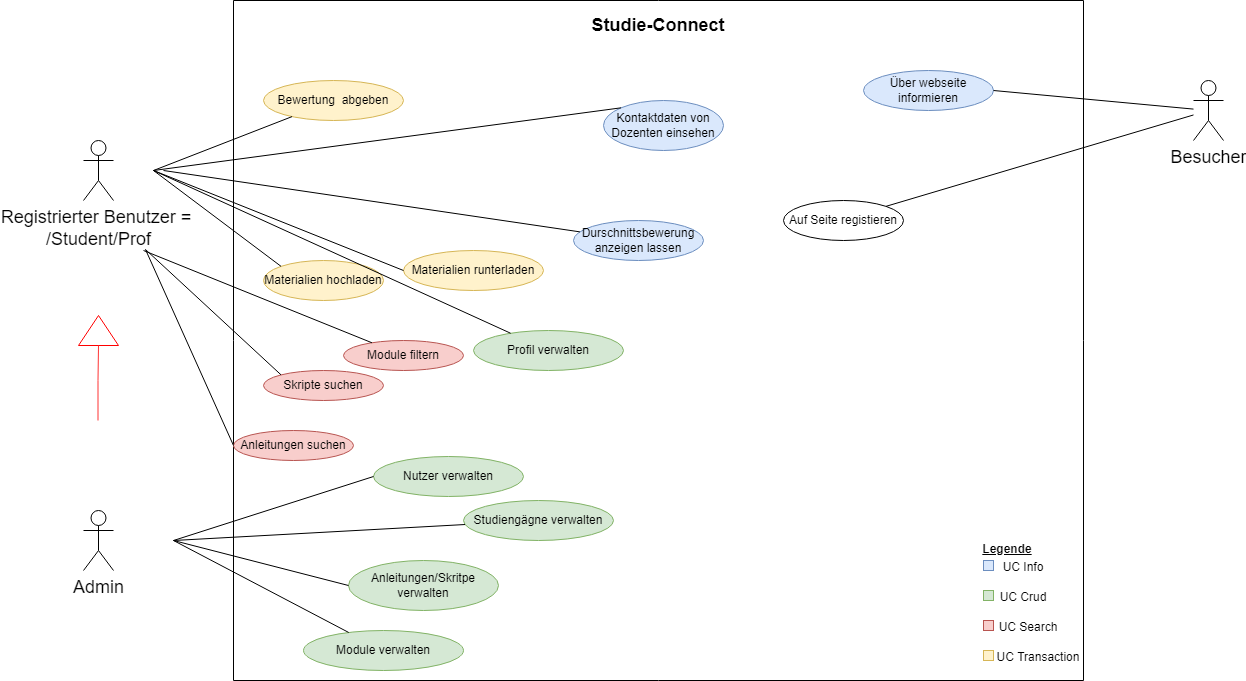

The diagram above was exported from draw.io. Its source (the exported page's mxGraphModel, read from the mxfile embedded in the PNG):
<mxGraphModel dx="998" dy="691" grid="1" gridSize="10" guides="0" tooltips="1" connect="1" arrows="1" fold="1" page="1" pageScale="1" pageWidth="850" pageHeight="1100" math="0" shadow="0">
  <root>
    <mxCell id="0" />
    <mxCell id="1" parent="0" />
    <mxCell id="4Va_ZxyYpcWsriiFRmy7-1" value="" style="swimlane;startSize=0;" parent="1" vertex="1">
      <mxGeometry x="310" y="40" width="850" height="680" as="geometry" />
    </mxCell>
    <mxCell id="4Va_ZxyYpcWsriiFRmy7-2" value="&lt;font style=&quot;font-size: 18px;&quot;&gt;&lt;b&gt;Studie-Connect&lt;/b&gt;&lt;/font&gt;" style="text;html=1;strokeColor=none;fillColor=none;align=center;verticalAlign=middle;whiteSpace=wrap;rounded=0;" parent="4Va_ZxyYpcWsriiFRmy7-1" vertex="1">
      <mxGeometry x="355" y="10" width="140" height="30" as="geometry" />
    </mxCell>
    <mxCell id="4Va_ZxyYpcWsriiFRmy7-16" value="Auf Seite registieren" style="ellipse;whiteSpace=wrap;html=1;fontSize=12;" parent="4Va_ZxyYpcWsriiFRmy7-1" vertex="1">
      <mxGeometry x="550" y="200" width="120" height="40" as="geometry" />
    </mxCell>
    <mxCell id="4Va_ZxyYpcWsriiFRmy7-17" style="edgeStyle=orthogonalEdgeStyle;rounded=0;orthogonalLoop=1;jettySize=auto;html=1;exitX=0.5;exitY=1;exitDx=0;exitDy=0;strokeColor=#000000;fontSize=12;" parent="4Va_ZxyYpcWsriiFRmy7-1" source="4Va_ZxyYpcWsriiFRmy7-16" target="4Va_ZxyYpcWsriiFRmy7-16" edge="1">
      <mxGeometry relative="1" as="geometry" />
    </mxCell>
    <mxCell id="4Va_ZxyYpcWsriiFRmy7-20" value="Materialien hochladen" style="ellipse;whiteSpace=wrap;html=1;strokeColor=#d6b656;fontSize=12;fillColor=#fff2cc;" parent="4Va_ZxyYpcWsriiFRmy7-1" vertex="1">
      <mxGeometry x="30" y="260" width="120" height="40" as="geometry" />
    </mxCell>
    <mxCell id="4Va_ZxyYpcWsriiFRmy7-21" value="Materialien runterladen" style="ellipse;whiteSpace=wrap;html=1;strokeColor=#d6b656;fontSize=12;fillColor=#fff2cc;" parent="4Va_ZxyYpcWsriiFRmy7-1" vertex="1">
      <mxGeometry x="170" y="250" width="140" height="40" as="geometry" />
    </mxCell>
    <mxCell id="4Va_ZxyYpcWsriiFRmy7-26" value="Anleitungen/Skritpe verwalten" style="ellipse;whiteSpace=wrap;html=1;strokeColor=#82b366;fontSize=12;fillColor=#d5e8d4;" parent="4Va_ZxyYpcWsriiFRmy7-1" vertex="1">
      <mxGeometry x="115" y="560" width="150" height="50" as="geometry" />
    </mxCell>
    <mxCell id="4Va_ZxyYpcWsriiFRmy7-38" value="Nutzer verwalten" style="ellipse;whiteSpace=wrap;html=1;strokeColor=#82b366;fontSize=12;fillColor=#d5e8d4;" parent="4Va_ZxyYpcWsriiFRmy7-1" vertex="1">
      <mxGeometry x="140" y="456" width="150" height="40" as="geometry" />
    </mxCell>
    <mxCell id="4Va_ZxyYpcWsriiFRmy7-45" value="" style="endArrow=none;html=1;rounded=0;strokeColor=#000000;fontSize=12;entryX=0;entryY=0.5;entryDx=0;entryDy=0;" parent="4Va_ZxyYpcWsriiFRmy7-1" target="4Va_ZxyYpcWsriiFRmy7-38" edge="1">
      <mxGeometry width="50" height="50" relative="1" as="geometry">
        <mxPoint x="-60" y="540" as="sourcePoint" />
        <mxPoint x="470" y="330" as="targetPoint" />
      </mxGeometry>
    </mxCell>
    <mxCell id="4Va_ZxyYpcWsriiFRmy7-72" value="" style="rounded=0;whiteSpace=wrap;html=1;strokeColor=#6c8ebf;fontSize=16;fillColor=#dae8fc;" parent="4Va_ZxyYpcWsriiFRmy7-1" vertex="1">
      <mxGeometry x="750" y="560" width="10" height="10" as="geometry" />
    </mxCell>
    <mxCell id="4Va_ZxyYpcWsriiFRmy7-73" value="&lt;font style=&quot;font-size: 12px;&quot;&gt;UC Info&lt;/font&gt;" style="text;html=1;strokeColor=none;fillColor=none;align=center;verticalAlign=middle;whiteSpace=wrap;rounded=0;fontSize=16;" parent="4Va_ZxyYpcWsriiFRmy7-1" vertex="1">
      <mxGeometry x="760" y="550" width="60" height="30" as="geometry" />
    </mxCell>
    <mxCell id="4Va_ZxyYpcWsriiFRmy7-74" value="" style="rounded=0;whiteSpace=wrap;html=1;strokeColor=#82b366;fontSize=16;fillColor=#d5e8d4;" parent="4Va_ZxyYpcWsriiFRmy7-1" vertex="1">
      <mxGeometry x="750" y="590" width="10" height="10" as="geometry" />
    </mxCell>
    <mxCell id="4Va_ZxyYpcWsriiFRmy7-75" value="&lt;font style=&quot;font-size: 12px;&quot;&gt;UC Crud&lt;/font&gt;" style="text;html=1;strokeColor=none;fillColor=none;align=center;verticalAlign=middle;whiteSpace=wrap;rounded=0;fontSize=16;" parent="4Va_ZxyYpcWsriiFRmy7-1" vertex="1">
      <mxGeometry x="760" y="580" width="60" height="30" as="geometry" />
    </mxCell>
    <mxCell id="4Va_ZxyYpcWsriiFRmy7-76" value="" style="rounded=0;whiteSpace=wrap;html=1;strokeColor=#b85450;fontSize=16;fillColor=#f8cecc;" parent="4Va_ZxyYpcWsriiFRmy7-1" vertex="1">
      <mxGeometry x="750" y="620" width="10" height="10" as="geometry" />
    </mxCell>
    <mxCell id="4Va_ZxyYpcWsriiFRmy7-77" value="&lt;font style=&quot;font-size: 12px;&quot;&gt;UC Search&lt;/font&gt;" style="text;html=1;strokeColor=none;fillColor=none;align=center;verticalAlign=middle;whiteSpace=wrap;rounded=0;fontSize=16;" parent="4Va_ZxyYpcWsriiFRmy7-1" vertex="1">
      <mxGeometry x="760" y="610" width="70" height="30" as="geometry" />
    </mxCell>
    <mxCell id="4Va_ZxyYpcWsriiFRmy7-78" value="" style="rounded=0;whiteSpace=wrap;html=1;strokeColor=#d6b656;fontSize=16;fillColor=#fff2cc;" parent="4Va_ZxyYpcWsriiFRmy7-1" vertex="1">
      <mxGeometry x="750" y="650" width="10" height="10" as="geometry" />
    </mxCell>
    <mxCell id="4Va_ZxyYpcWsriiFRmy7-79" value="&lt;font style=&quot;font-size: 12px;&quot;&gt;UC Transaction&lt;/font&gt;" style="text;html=1;strokeColor=none;fillColor=none;align=center;verticalAlign=middle;whiteSpace=wrap;rounded=0;fontSize=16;" parent="4Va_ZxyYpcWsriiFRmy7-1" vertex="1">
      <mxGeometry x="760" y="640" width="90" height="30" as="geometry" />
    </mxCell>
    <mxCell id="4Va_ZxyYpcWsriiFRmy7-80" value="&lt;u&gt;&lt;b&gt;Legende&lt;/b&gt;&lt;/u&gt;" style="text;html=1;strokeColor=none;fillColor=none;align=center;verticalAlign=middle;whiteSpace=wrap;rounded=0;fontSize=12;" parent="4Va_ZxyYpcWsriiFRmy7-1" vertex="1">
      <mxGeometry x="744" y="534" width="60" height="30" as="geometry" />
    </mxCell>
    <mxCell id="4Va_ZxyYpcWsriiFRmy7-85" value="Anleitungen suchen" style="ellipse;whiteSpace=wrap;html=1;strokeColor=#b85450;fontSize=12;fillColor=#f8cecc;" parent="4Va_ZxyYpcWsriiFRmy7-1" vertex="1">
      <mxGeometry y="430" width="120" height="30" as="geometry" />
    </mxCell>
    <mxCell id="4Va_ZxyYpcWsriiFRmy7-87" value="Kontaktdaten von Dozenten einsehen" style="ellipse;whiteSpace=wrap;html=1;strokeColor=#6c8ebf;fontSize=12;fillColor=#dae8fc;" parent="4Va_ZxyYpcWsriiFRmy7-1" vertex="1">
      <mxGeometry x="370" y="100" width="120" height="50" as="geometry" />
    </mxCell>
    <mxCell id="nhHCxeyAW87x5KlH035Y-1" value="Skripte suchen" style="ellipse;whiteSpace=wrap;html=1;strokeColor=#b85450;fontSize=12;fillColor=#f8cecc;" vertex="1" parent="4Va_ZxyYpcWsriiFRmy7-1">
      <mxGeometry x="30" y="370" width="120" height="30" as="geometry" />
    </mxCell>
    <mxCell id="nhHCxeyAW87x5KlH035Y-2" value="Studiengägne verwalten" style="ellipse;whiteSpace=wrap;html=1;strokeColor=#82b366;fontSize=12;fillColor=#d5e8d4;" vertex="1" parent="4Va_ZxyYpcWsriiFRmy7-1">
      <mxGeometry x="230" y="500" width="150" height="40" as="geometry" />
    </mxCell>
    <mxCell id="nhHCxeyAW87x5KlH035Y-3" value="Module verwalten" style="ellipse;whiteSpace=wrap;html=1;strokeColor=#82b366;fontSize=12;fillColor=#d5e8d4;" vertex="1" parent="4Va_ZxyYpcWsriiFRmy7-1">
      <mxGeometry x="70" y="630" width="160" height="40" as="geometry" />
    </mxCell>
    <mxCell id="nhHCxeyAW87x5KlH035Y-7" value="Über webseite informieren" style="ellipse;whiteSpace=wrap;html=1;strokeColor=#6c8ebf;fontSize=12;fillColor=#dae8fc;" vertex="1" parent="4Va_ZxyYpcWsriiFRmy7-1">
      <mxGeometry x="630" y="70" width="130" height="40" as="geometry" />
    </mxCell>
    <mxCell id="nhHCxeyAW87x5KlH035Y-12" value="Bewertung&amp;nbsp; abgeben" style="ellipse;whiteSpace=wrap;html=1;strokeColor=#d6b656;fontSize=12;fillColor=#fff2cc;" vertex="1" parent="4Va_ZxyYpcWsriiFRmy7-1">
      <mxGeometry x="30" y="80" width="140" height="40" as="geometry" />
    </mxCell>
    <mxCell id="nhHCxeyAW87x5KlH035Y-13" value="Durschnittsbewerung anzeigen lassen" style="ellipse;whiteSpace=wrap;html=1;strokeColor=#6c8ebf;fontSize=12;fillColor=#dae8fc;" vertex="1" parent="4Va_ZxyYpcWsriiFRmy7-1">
      <mxGeometry x="340" y="220" width="130" height="40" as="geometry" />
    </mxCell>
    <mxCell id="nhHCxeyAW87x5KlH035Y-16" value="Profil verwalten" style="ellipse;whiteSpace=wrap;html=1;strokeColor=#82b366;fontSize=12;fillColor=#d5e8d4;" vertex="1" parent="4Va_ZxyYpcWsriiFRmy7-1">
      <mxGeometry x="240" y="330" width="150" height="40" as="geometry" />
    </mxCell>
    <mxCell id="nhHCxeyAW87x5KlH035Y-18" value="Module filtern" style="ellipse;whiteSpace=wrap;html=1;strokeColor=#b85450;fontSize=12;fillColor=#f8cecc;" vertex="1" parent="4Va_ZxyYpcWsriiFRmy7-1">
      <mxGeometry x="110" y="340" width="120" height="30" as="geometry" />
    </mxCell>
    <mxCell id="4Va_ZxyYpcWsriiFRmy7-3" value="Registrierter Benutzer = &lt;br&gt;/Student/Prof" style="shape=umlActor;verticalLabelPosition=bottom;verticalAlign=top;html=1;outlineConnect=0;fontSize=18;" parent="1" vertex="1">
      <mxGeometry x="160" y="180" width="30" height="60" as="geometry" />
    </mxCell>
    <mxCell id="4Va_ZxyYpcWsriiFRmy7-5" value="Admin" style="shape=umlActor;verticalLabelPosition=bottom;verticalAlign=top;html=1;outlineConnect=0;fontSize=18;" parent="1" vertex="1">
      <mxGeometry x="160" y="550" width="30" height="60" as="geometry" />
    </mxCell>
    <mxCell id="4Va_ZxyYpcWsriiFRmy7-7" value="" style="triangle;whiteSpace=wrap;html=1;fontSize=18;rotation=-90;strokeColor=#FF0000;" parent="1" vertex="1">
      <mxGeometry x="160" y="350" width="30" height="40" as="geometry" />
    </mxCell>
    <mxCell id="4Va_ZxyYpcWsriiFRmy7-8" value="" style="endArrow=none;html=1;rounded=0;fontSize=18;entryX=0;entryY=0.5;entryDx=0;entryDy=0;strokeColor=#FF3333;" parent="1" target="4Va_ZxyYpcWsriiFRmy7-7" edge="1">
      <mxGeometry width="50" height="50" relative="1" as="geometry">
        <mxPoint x="174.5" y="460" as="sourcePoint" />
        <mxPoint x="174.5" y="390" as="targetPoint" />
        <Array as="points">
          <mxPoint x="174.5" y="420" />
        </Array>
      </mxGeometry>
    </mxCell>
    <mxCell id="4Va_ZxyYpcWsriiFRmy7-15" value="" style="endArrow=none;html=1;rounded=0;strokeColor=#000000;fontSize=12;entryX=1;entryY=0;entryDx=0;entryDy=0;" parent="1" target="4Va_ZxyYpcWsriiFRmy7-16" edge="1" source="nhHCxeyAW87x5KlH035Y-8">
      <mxGeometry width="50" height="50" relative="1" as="geometry">
        <mxPoint x="230" y="210" as="sourcePoint" />
        <mxPoint x="940" y="290" as="targetPoint" />
      </mxGeometry>
    </mxCell>
    <mxCell id="4Va_ZxyYpcWsriiFRmy7-22" value="" style="endArrow=none;html=1;rounded=0;strokeColor=#000000;fontSize=12;entryX=0;entryY=0.5;entryDx=0;entryDy=0;" parent="1" target="4Va_ZxyYpcWsriiFRmy7-21" edge="1">
      <mxGeometry width="50" height="50" relative="1" as="geometry">
        <mxPoint x="230" y="210" as="sourcePoint" />
        <mxPoint x="770" y="340" as="targetPoint" />
      </mxGeometry>
    </mxCell>
    <mxCell id="4Va_ZxyYpcWsriiFRmy7-23" value="" style="endArrow=none;html=1;rounded=0;strokeColor=#000000;fontSize=12;entryX=0;entryY=0;entryDx=0;entryDy=0;" parent="1" target="4Va_ZxyYpcWsriiFRmy7-20" edge="1">
      <mxGeometry width="50" height="50" relative="1" as="geometry">
        <mxPoint x="230" y="210" as="sourcePoint" />
        <mxPoint x="770" y="340" as="targetPoint" />
      </mxGeometry>
    </mxCell>
    <mxCell id="4Va_ZxyYpcWsriiFRmy7-27" value="" style="endArrow=none;html=1;rounded=0;strokeColor=#000000;fontSize=12;entryX=0;entryY=0.5;entryDx=0;entryDy=0;" parent="1" target="4Va_ZxyYpcWsriiFRmy7-26" edge="1">
      <mxGeometry width="50" height="50" relative="1" as="geometry">
        <mxPoint x="250" y="580" as="sourcePoint" />
        <mxPoint x="770" y="330" as="targetPoint" />
      </mxGeometry>
    </mxCell>
    <mxCell id="4Va_ZxyYpcWsriiFRmy7-82" value="" style="endArrow=none;html=1;rounded=0;strokeColor=#000000;fontSize=12;entryX=0;entryY=0;entryDx=0;entryDy=0;" parent="1" target="nhHCxeyAW87x5KlH035Y-1" edge="1">
      <mxGeometry width="50" height="50" relative="1" as="geometry">
        <mxPoint x="222" y="289" as="sourcePoint" />
        <mxPoint x="340.00000000000136" y="395" as="targetPoint" />
      </mxGeometry>
    </mxCell>
    <mxCell id="4Va_ZxyYpcWsriiFRmy7-84" value="" style="endArrow=none;html=1;rounded=0;strokeColor=#000000;fontSize=12;exitX=0;exitY=0.5;exitDx=0;exitDy=0;" parent="1" source="4Va_ZxyYpcWsriiFRmy7-85" edge="1">
      <mxGeometry width="50" height="50" relative="1" as="geometry">
        <mxPoint x="362" y="432" as="sourcePoint" />
        <mxPoint x="222" y="289" as="targetPoint" />
      </mxGeometry>
    </mxCell>
    <mxCell id="4Va_ZxyYpcWsriiFRmy7-88" value="" style="endArrow=none;html=1;rounded=0;strokeColor=#000000;fontSize=12;entryX=0;entryY=0;entryDx=0;entryDy=0;" parent="1" target="4Va_ZxyYpcWsriiFRmy7-87" edge="1">
      <mxGeometry width="50" height="50" relative="1" as="geometry">
        <mxPoint x="230" y="210" as="sourcePoint" />
        <mxPoint x="770" y="400" as="targetPoint" />
      </mxGeometry>
    </mxCell>
    <mxCell id="nhHCxeyAW87x5KlH035Y-5" style="rounded=0;orthogonalLoop=1;jettySize=auto;html=1;endArrow=none;endFill=0;" edge="1" parent="1" source="nhHCxeyAW87x5KlH035Y-3">
      <mxGeometry relative="1" as="geometry">
        <mxPoint x="250" y="580" as="targetPoint" />
      </mxGeometry>
    </mxCell>
    <mxCell id="nhHCxeyAW87x5KlH035Y-6" style="edgeStyle=none;rounded=0;orthogonalLoop=1;jettySize=auto;html=1;endArrow=none;endFill=0;" edge="1" parent="1" source="nhHCxeyAW87x5KlH035Y-2">
      <mxGeometry relative="1" as="geometry">
        <mxPoint x="250" y="580" as="targetPoint" />
      </mxGeometry>
    </mxCell>
    <mxCell id="nhHCxeyAW87x5KlH035Y-11" style="edgeStyle=none;rounded=0;orthogonalLoop=1;jettySize=auto;html=1;entryX=1;entryY=0.5;entryDx=0;entryDy=0;endArrow=none;endFill=0;" edge="1" parent="1" source="nhHCxeyAW87x5KlH035Y-8" target="nhHCxeyAW87x5KlH035Y-7">
      <mxGeometry relative="1" as="geometry" />
    </mxCell>
    <mxCell id="nhHCxeyAW87x5KlH035Y-8" value="Besucher" style="shape=umlActor;verticalLabelPosition=bottom;verticalAlign=top;html=1;outlineConnect=0;fontSize=18;" vertex="1" parent="1">
      <mxGeometry x="1270" y="120" width="30" height="60" as="geometry" />
    </mxCell>
    <mxCell id="nhHCxeyAW87x5KlH035Y-14" style="edgeStyle=none;rounded=0;orthogonalLoop=1;jettySize=auto;html=1;endArrow=none;endFill=0;" edge="1" parent="1" source="nhHCxeyAW87x5KlH035Y-13">
      <mxGeometry relative="1" as="geometry">
        <mxPoint x="240" y="210" as="targetPoint" />
      </mxGeometry>
    </mxCell>
    <mxCell id="nhHCxeyAW87x5KlH035Y-15" style="edgeStyle=none;rounded=0;orthogonalLoop=1;jettySize=auto;html=1;endArrow=none;endFill=0;" edge="1" parent="1" source="nhHCxeyAW87x5KlH035Y-12">
      <mxGeometry relative="1" as="geometry">
        <mxPoint x="230" y="210" as="targetPoint" />
      </mxGeometry>
    </mxCell>
    <mxCell id="nhHCxeyAW87x5KlH035Y-17" style="edgeStyle=none;rounded=0;orthogonalLoop=1;jettySize=auto;html=1;endArrow=none;endFill=0;" edge="1" parent="1" source="nhHCxeyAW87x5KlH035Y-16">
      <mxGeometry relative="1" as="geometry">
        <mxPoint x="230" y="210" as="targetPoint" />
      </mxGeometry>
    </mxCell>
    <mxCell id="nhHCxeyAW87x5KlH035Y-20" style="edgeStyle=none;rounded=0;orthogonalLoop=1;jettySize=auto;html=1;endArrow=none;endFill=0;" edge="1" parent="1" source="nhHCxeyAW87x5KlH035Y-18">
      <mxGeometry relative="1" as="geometry">
        <mxPoint x="220" y="290" as="targetPoint" />
      </mxGeometry>
    </mxCell>
  </root>
</mxGraphModel>